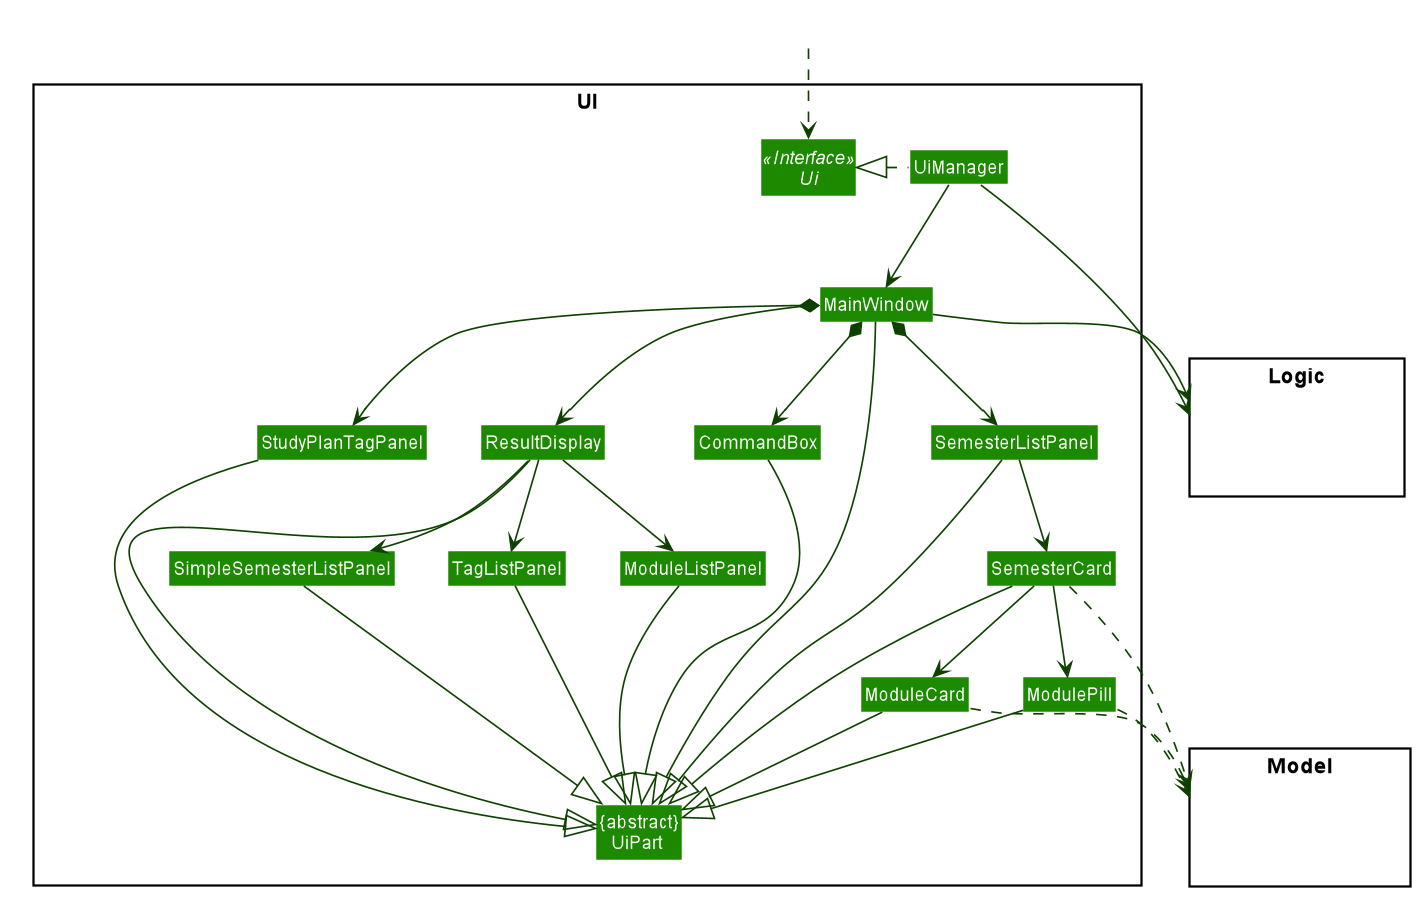

The diagram above was rendered by PlantUML. Its source (embedded in the PNG):
@startuml











skinparam BackgroundColor #FFFFFFF

skinparam Shadowing false

skinparam Class {
    FontColor #FFFFFF
    BorderThickness 1
    BorderColor #FFFFFF
    StereotypeFontColor #FFFFFF
    FontName Arial
}

skinparam Actor {
    BorderColor USER_COLOR
    Color USER_COLOR
    FontName Arial
}

skinparam Sequence {
    MessageAlign center
    BoxFontSize 15
    BoxPadding 0
    BoxFontColor #FFFFFF
    FontName Arial
}

skinparam Participant {
    FontColor #FFFFFFF
    Padding 20
}

skinparam MinClassWidth 50
skinparam ParticipantPadding 10
skinparam Shadowing false
skinparam DefaultTextAlignment center
skinparam packageStyle Rectangle

hide footbox
hide members
hide circle
skinparam arrowThickness 1.1
skinparam arrowColor #0E4100
skinparam classBackgroundColor #1D8900

package UI <<Rectangle>>{
Interface Ui <<Interface>>
Class "{abstract}\n UiPart  " as UiPart
Class UiManager
Class MainWindow
Class StudyPlanTagPanel
Class SemesterListPanel
Class SemesterCard
Class ModuleCard
Class ModulePill
Class ResultDisplay
Class CommandBox
class TagListPanel
class ModuleListPanel
class SimpleSemesterListPanel
}

package Model <<Rectangle>> {
Class HiddenModel #FFFFFF
}

package Logic <<Rectangle>> {
Class HiddenLogic #FFFFFF
}

Class HiddenOutside #FFFFFF
HiddenOutside ..> Ui

UiManager .left.|> Ui
UiManager --> MainWindow
MainWindow *--> CommandBox
MainWindow *--> StudyPlanTagPanel
MainWindow *--> SemesterListPanel
MainWindow *--> ResultDisplay

SemesterListPanel --> SemesterCard

SemesterCard --> ModuleCard
SemesterCard --> ModulePill

ResultDisplay --> TagListPanel
ResultDisplay --> ModuleListPanel
ResultDisplay --> SimpleSemesterListPanel

MainWindow --|> UiPart

ResultDisplay --|> UiPart
StudyPlanTagPanel --|> UiPart
CommandBox --|> UiPart
SemesterListPanel --|> UiPart
SemesterCard --|> UiPart
ModuleCard --|> UiPart
ModulePill --|> UiPart
TagListPanel --|> UiPart
ModuleListPanel --|> UiPart
SimpleSemesterListPanel --|> UiPart

SemesterCard ..> Model
ModuleCard ..> Model
ModulePill ..> Model
UiManager --> Logic
MainWindow --> Logic

ModuleListPanel -[hidden]left-> SimpleSemesterListPanel
TagListPanel -[hidden]left-> SimpleSemesterListPanel


ResultDisplay -[hidden]right-> StudyPlanTagPanel
StudyPlanTagPanel -[hidden]right-> CommandBox
CommandBox -[hidden]right-> SemesterListPanel

@enduml